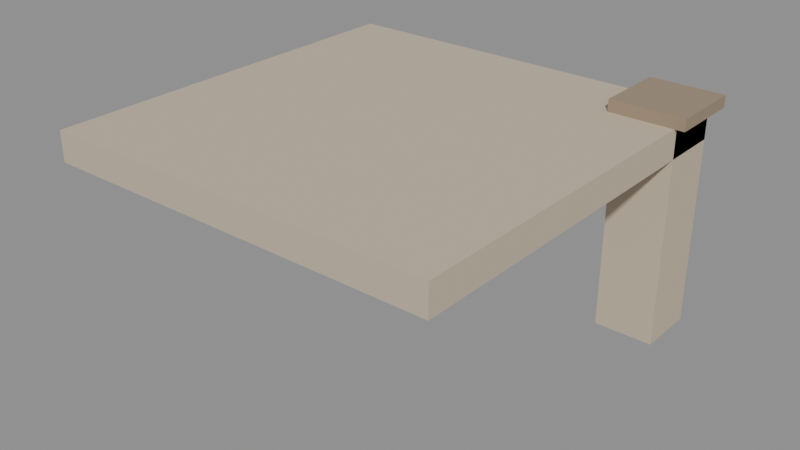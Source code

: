 # Source: city_canal_corner_inner.blend  (saved by Blender 5.4.6; exported with 4.5.12 LTS)
import bpy
from mathutils import Matrix  # noqa: F401  (used for matrix-valued properties, if any)

bpy.ops.wm.read_factory_settings(use_empty=True)
scene = bpy.context.scene
scene.name = 'CityCanalCornerInnerAsset'

# ---- collections
col_stubby_citycanalcornerinner = bpy.data.collections.new('STUBBY_CityCanalCornerInner'); scene.collection.children.link(col_stubby_citycanalcornerinner)

# ---- materials (node trees are filled in below, after node groups)
mat_city_paving = bpy.data.materials.new('City_Paving')
mat_city_paving.use_backface_culling = True
mat_city_paving.diffuse_color = (0.5841, 0.4851, 0.3663, 1.0)
mat_city_stone = bpy.data.materials.new('City_Stone')
mat_city_stone.use_backface_culling = True
mat_city_stone.diffuse_color = (0.5841, 0.4851, 0.3663, 1.0)
mat_city_stonedark = bpy.data.materials.new('City_StoneDark')
mat_city_stonedark.use_backface_culling = True
mat_city_stonedark.diffuse_color = (0.3325, 0.2542, 0.1746, 1.0)

# ---- material node trees
mat_city_paving.use_nodes = True; mat_city_paving.node_tree.nodes.clear()
_N = mat_city_paving.node_tree.nodes; _L = mat_city_paving.node_tree.links
n0 = _N.new('ShaderNodeBsdfPrincipled'); n0.name = 'Principled BSDF'; n0.location = (-200, 100)
n0.inputs[0].default_value = (0.5841, 0.4851, 0.3663, 1.0)
n0.inputs[2].default_value = 0.8
n0.inputs[10].default_value = 0.005
n1 = _N.new('ShaderNodeOutputMaterial'); n1.name = 'Material Output'; n1.location = (200, 100)
_L.new(n0.outputs[0], n1.inputs[0])
n1.is_active_output = True
mat_city_stone.use_nodes = True; mat_city_stone.node_tree.nodes.clear()
_N = mat_city_stone.node_tree.nodes; _L = mat_city_stone.node_tree.links
n0 = _N.new('ShaderNodeBsdfPrincipled'); n0.name = 'Principled BSDF'; n0.location = (-200, 100)
n0.inputs[0].default_value = (0.5841, 0.4851, 0.3663, 1.0)
n0.inputs[2].default_value = 0.85
n0.inputs[10].default_value = 0.005
n1 = _N.new('ShaderNodeOutputMaterial'); n1.name = 'Material Output'; n1.location = (200, 100)
_L.new(n0.outputs[0], n1.inputs[0])
n1.is_active_output = True
mat_city_stonedark.use_nodes = True; mat_city_stonedark.node_tree.nodes.clear()
_N = mat_city_stonedark.node_tree.nodes; _L = mat_city_stonedark.node_tree.links
n0 = _N.new('ShaderNodeBsdfPrincipled'); n0.name = 'Principled BSDF'; n0.location = (-200, 100)
n0.inputs[0].default_value = (0.3325, 0.2542, 0.1746, 1.0)
n0.inputs[2].default_value = 0.9
n0.inputs[10].default_value = 0.005
n1 = _N.new('ShaderNodeOutputMaterial'); n1.name = 'Material Output'; n1.location = (200, 100)
_L.new(n0.outputs[0], n1.inputs[0])
n1.is_active_output = True

# ---- meshes
me_citycanalcornerinner_paving = bpy.data.meshes.new('CityCanalCornerInner_Paving')
me_citycanalcornerinner_paving.from_pydata([(0.0, -4.0, -0.3), (0.0, -4.0, 0.0), (0.0, 0.0, -0.3), (0.0, 0.0, 0.0), (4.0, -4.0, -0.3), (4.0, -4.0, 0.0), (4.0, 0.0, -0.3), (4.0, 0.0, 0.0)], [], [(0, 1, 3, 2), (2, 3, 7, 6), (6, 7, 5, 4), (4, 5, 1, 0), (2, 6, 4, 0), (7, 3, 1, 5)])
_uv = me_citycanalcornerinner_paving.uv_layers.new(name='UVMap')
_uv.uv.foreach_set('vector', [-4.0, -0.3, -4.0, 0.0, 0.0, 0.0, 0.0, -0.3, 0.0, -0.3, 0.0, 0.0, 4.0, 0.0, 4.0, -0.3, 0.0, -0.3, 0.0, 0.0, -4.0, 0.0, -4.0, -0.3, 4.0, -0.3, 4.0, 0.0, 0.0, 0.0, 0.0, -0.3, 0.0, 0.0, 4.0, 0.0, 4.0, -4.0, 0.0, -4.0, 4.0, 0.0, 0.0, 0.0, 0.0, -4.0, 4.0, -4.0])
me_citycanalcornerinner_paving.materials.append(mat_city_paving)
me_citycanalcornerinner_paving.update()
me_citycanalcornerinner_block = bpy.data.meshes.new('CityCanalCornerInner_Block')
me_citycanalcornerinner_block.from_pydata([(3.4, -0.6, -2.2), (3.4, -0.6, 0.0), (3.4, 0.0, -2.2), (3.4, 0.0, 0.0), (4.0, -0.6, -2.2), (4.0, -0.6, 0.0), (4.0, 0.0, -2.2), (4.0, 0.0, 0.0)], [], [(0, 1, 3, 2), (2, 3, 7, 6), (6, 7, 5, 4), (4, 5, 1, 0), (2, 6, 4, 0), (7, 3, 1, 5)])
_uv = me_citycanalcornerinner_block.uv_layers.new(name='UVMap')
_uv.uv.foreach_set('vector', [-0.6, -2.2, -0.6, 0.0, 0.0, 0.0, 0.0, -2.2, 3.4, -2.2, 3.4, 0.0, 4.0, 0.0, 4.0, -2.2, 0.0, -2.2, 0.0, 0.0, -0.6, 0.0, -0.6, -2.2, 4.0, -2.2, 4.0, 0.0, 3.4, 0.0, 3.4, -2.2, 3.4, 0.0, 4.0, 0.0, 4.0, -0.6, 3.4, -0.6, 4.0, 0.0, 3.4, 0.0, 3.4, -0.6, 4.0, -0.6])
me_citycanalcornerinner_block.materials.append(mat_city_stone)
me_citycanalcornerinner_block.update()
me_citycanalcornerinner_coping = bpy.data.meshes.new('CityCanalCornerInner_Coping')
me_citycanalcornerinner_coping.from_pydata([(3.35, -0.65, 0.0), (3.35, -0.65, 0.12), (3.35, 0.1, 0.0), (3.35, 0.1, 0.12), (4.1, -0.65, 0.0), (4.1, -0.65, 0.12), (4.1, 0.1, 0.0), (4.1, 0.1, 0.12)], [], [(0, 1, 3, 2), (2, 3, 7, 6), (6, 7, 5, 4), (4, 5, 1, 0), (2, 6, 4, 0), (7, 3, 1, 5)])
_uv = me_citycanalcornerinner_coping.uv_layers.new(name='UVMap')
_uv.uv.foreach_set('vector', [-0.65, 0.0, -0.65, 0.12, 0.1, 0.12, 0.1, 0.0, 3.35, 0.0, 3.35, 0.12, 4.1, 0.12, 4.1, 0.0, 0.1, 0.0, 0.1, 0.12, -0.65, 0.12, -0.65, 0.0, 4.1, 0.0, 4.1, 0.12, 3.35, 0.12, 3.35, 0.0, 3.35, 0.1, 4.1, 0.1, 4.1, -0.65, 3.35, -0.65, 4.1, 0.1, 3.35, 0.1, 3.35, -0.65, 4.1, -0.65])
me_citycanalcornerinner_coping.materials.append(mat_city_stonedark)
me_citycanalcornerinner_coping.update()

# ---- objects
ob_citycanalcornerinner_root = bpy.data.objects.new('CityCanalCornerInner_Root', None)
ob_citycanalcornerinner_paving = bpy.data.objects.new('CityCanalCornerInner_Paving', me_citycanalcornerinner_paving)
ob_citycanalcornerinner_block = bpy.data.objects.new('CityCanalCornerInner_Block', me_citycanalcornerinner_block)
ob_citycanalcornerinner_coping = bpy.data.objects.new('CityCanalCornerInner_Coping', me_citycanalcornerinner_coping)
ob_plant_0 = bpy.data.objects.new('Plant_0', None)
ob_city_canal_corner_inner_lod0 = bpy.data.objects.new('city_canal_corner_inner_LOD0', None)

# ---- transforms, parenting, visibility, modifiers, constraints
ob_citycanalcornerinner_root.location = (0.0, 0.0, 0.0)
ob_citycanalcornerinner_paving.parent = ob_city_canal_corner_inner_lod0
ob_citycanalcornerinner_paving.location = (0.0, 0.0, 0.0)
ob_citycanalcornerinner_block.parent = ob_city_canal_corner_inner_lod0
ob_citycanalcornerinner_block.location = (0.0, 0.0, 0.0)
ob_citycanalcornerinner_coping.parent = ob_city_canal_corner_inner_lod0
ob_citycanalcornerinner_coping.location = (0.0, 0.0, 0.0)
ob_plant_0.parent = ob_citycanalcornerinner_root
ob_plant_0.location = (1.5, -1.5, 0.0)
ob_plant_0.empty_display_type = 'ARROWS'
ob_plant_0.empty_display_size = 0.3
ob_city_canal_corner_inner_lod0.parent = ob_citycanalcornerinner_root
ob_city_canal_corner_inner_lod0.location = (0.0, 0.0, 0.0)

# ---- collection membership
col_stubby_citycanalcornerinner.objects.link(ob_citycanalcornerinner_root)
col_stubby_citycanalcornerinner.objects.link(ob_citycanalcornerinner_paving)
col_stubby_citycanalcornerinner.objects.link(ob_citycanalcornerinner_block)
col_stubby_citycanalcornerinner.objects.link(ob_citycanalcornerinner_coping)
col_stubby_citycanalcornerinner.objects.link(ob_plant_0)
col_stubby_citycanalcornerinner.objects.link(ob_city_canal_corner_inner_lod0)

# ---- scene / render settings (as saved in the file)
scene.frame_start = 1; scene.frame_end = 250; scene.frame_set(1)
scene.render.engine = 'BLENDER_EEVEE_NEXT'
scene.render.image_settings.exr_codec = 'NONE'
scene.render.use_bake_clear = False
scene.render.bake_margin = 0
scene.render.bake_bias = 0.0
scene.render.bake_samples = 0
scene.render.simplify_subdivision_render = 0
scene.render.simplify_child_particles_render = 0.0
scene.render.compositor_device = 'GPU'
scene.eevee.use_volume_custom_range = False
scene.eevee.gtao_distance = 0.0
scene.eevee.use_fast_gi = False
scene.eevee.fast_gi_thickness_near = 0.1
scene.eevee.fast_gi_thickness_far = 0.0
scene.eevee.ray_tracing_options.screen_trace_thickness = 0.1
bpy.context.view_layer.update()

# ---- added for rendering (the .blend has no active camera and no usable light): camera, sun + grey world if the file has none
cam_auto = bpy.data.cameras.new('AutoCamera')
cam_auto.lens = 50.0
cam_auto.sensor_width = 36.0
cam_auto.clip_end = 1000.0
ob_auto_camera = bpy.data.objects.new('AutoCamera', cam_auto)
scene.collection.objects.link(ob_auto_camera)
ob_auto_camera.location = (7.8282, -8.88384, 3.58256)
ob_auto_camera.rotation_euler = (1.09748, -7.21219e-08, 0.694738)
scene.camera = ob_auto_camera
light_auto_sun = bpy.data.lights.new('AutoSun', 'SUN')
light_auto_sun.energy = 3.0
light_auto_sun.angle = 0.0523599
ob_auto_sun = bpy.data.objects.new('AutoSun', light_auto_sun)
scene.collection.objects.link(ob_auto_sun)
ob_auto_sun.rotation_euler = (0.872665, 0.174533, 0.523599)
if scene.world is None:
    world_auto = bpy.data.worlds.new('AutoWorld')
    world_auto.color = (0.3, 0.3, 0.3)
    scene.world = world_auto
bpy.context.view_layer.update()
